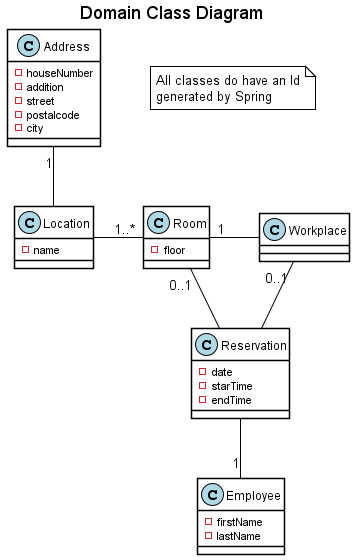

The diagram above was rendered by PlantUML. Its source (embedded in the PNG):
@startuml
title Domain Class Diagram

note as note1 #white
All classes do have an Id
generated by Spring
end note

'settings
skinparam class {
classAttributeIconSize 0
ArrowColor black
BorderColor black
BackgroundColor white
}

skinparam shadowing false
skinparam stereotypeCBackgroundColor LightBlue
skinparam nodesep 50
skinparam noteBorderColor black

'classes
class Address {
- houseNumber
- addition
- street
- postalcode
- city
}

class Location {
- name
}

class Room {
- floor
}

class Workplace {
}

class Reservation {
- date
- starTime
- endTime
}

class Employee {
- firstName
- lastName
}

'Relations
Address "1" -down- Location
Location -right- "1..*" Room
Room "1" -right- Workplace
Room "0..1" -- Reservation
Workplace "0..1" -- Reservation
Reservation -- "1" Employee

@enduml